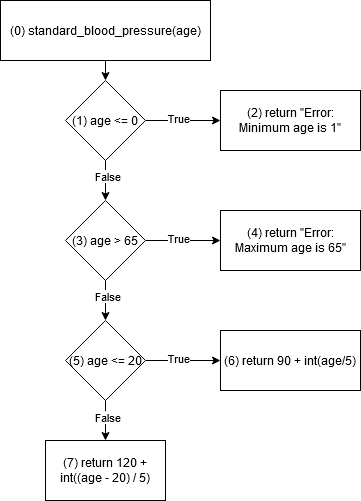

The diagram above was exported from draw.io. Its source (the exported page's mxGraphModel, read from the mxfile embedded in the PNG):
<mxGraphModel dx="1050" dy="538" grid="1" gridSize="10" guides="1" tooltips="1" connect="1" arrows="1" fold="1" page="1" pageScale="1" pageWidth="850" pageHeight="1100" math="0" shadow="0">
  <root>
    <mxCell id="0" />
    <mxCell id="1" parent="0" />
    <mxCell id="diHNag_h9DrUTys1phuW-16" style="edgeStyle=orthogonalEdgeStyle;rounded=0;orthogonalLoop=1;jettySize=auto;html=1;exitX=0.5;exitY=1;exitDx=0;exitDy=0;entryX=0.5;entryY=0;entryDx=0;entryDy=0;" parent="1" source="8zrXWs6E6uXKEG1U82sq-1" target="diHNag_h9DrUTys1phuW-15" edge="1">
      <mxGeometry relative="1" as="geometry" />
    </mxCell>
    <mxCell id="8zrXWs6E6uXKEG1U82sq-1" value="(0) standard_blood_pressure(age)" style="rounded=0;whiteSpace=wrap;html=1;" parent="1" vertex="1">
      <mxGeometry x="360" y="200" width="210" height="60" as="geometry" />
    </mxCell>
    <mxCell id="diHNag_h9DrUTys1phuW-18" style="edgeStyle=orthogonalEdgeStyle;rounded=0;orthogonalLoop=1;jettySize=auto;html=1;exitX=1;exitY=0.5;exitDx=0;exitDy=0;entryX=0;entryY=0.5;entryDx=0;entryDy=0;" parent="1" source="diHNag_h9DrUTys1phuW-15" target="diHNag_h9DrUTys1phuW-17" edge="1">
      <mxGeometry relative="1" as="geometry" />
    </mxCell>
    <mxCell id="diHNag_h9DrUTys1phuW-22" value="True" style="edgeLabel;html=1;align=center;verticalAlign=middle;resizable=0;points=[];" parent="diHNag_h9DrUTys1phuW-18" connectable="0" vertex="1">
      <mxGeometry x="-0.1429" y="3" relative="1" as="geometry">
        <mxPoint as="offset" />
      </mxGeometry>
    </mxCell>
    <mxCell id="diHNag_h9DrUTys1phuW-30" style="edgeStyle=orthogonalEdgeStyle;rounded=0;orthogonalLoop=1;jettySize=auto;html=1;exitX=0.5;exitY=1;exitDx=0;exitDy=0;entryX=0.5;entryY=0;entryDx=0;entryDy=0;" parent="1" source="diHNag_h9DrUTys1phuW-15" target="diHNag_h9DrUTys1phuW-36" edge="1">
      <mxGeometry relative="1" as="geometry">
        <mxPoint x="500" y="430" as="targetPoint" />
      </mxGeometry>
    </mxCell>
    <mxCell id="diHNag_h9DrUTys1phuW-31" value="False" style="edgeLabel;html=1;align=center;verticalAlign=middle;resizable=0;points=[];" parent="diHNag_h9DrUTys1phuW-30" connectable="0" vertex="1">
      <mxGeometry x="-0.2252" y="1" relative="1" as="geometry">
        <mxPoint as="offset" />
      </mxGeometry>
    </mxCell>
    <mxCell id="diHNag_h9DrUTys1phuW-15" value="(1) age &amp;lt;= 0" style="rhombus;whiteSpace=wrap;html=1;" parent="1" vertex="1">
      <mxGeometry x="425" y="280" width="80" height="80" as="geometry" />
    </mxCell>
    <mxCell id="diHNag_h9DrUTys1phuW-17" value="(2) return &quot;Error: Minimum age is 1&quot;" style="rounded=0;whiteSpace=wrap;html=1;" parent="1" vertex="1">
      <mxGeometry x="580" y="290" width="140" height="60" as="geometry" />
    </mxCell>
    <mxCell id="diHNag_h9DrUTys1phuW-32" style="edgeStyle=orthogonalEdgeStyle;rounded=0;orthogonalLoop=1;jettySize=auto;html=1;exitX=1;exitY=0.5;exitDx=0;exitDy=0;entryX=0;entryY=0.5;entryDx=0;entryDy=0;" parent="1" source="diHNag_h9DrUTys1phuW-36" target="diHNag_h9DrUTys1phuW-37" edge="1">
      <mxGeometry relative="1" as="geometry" />
    </mxCell>
    <mxCell id="diHNag_h9DrUTys1phuW-33" value="True" style="edgeLabel;html=1;align=center;verticalAlign=middle;resizable=0;points=[];" parent="diHNag_h9DrUTys1phuW-32" connectable="0" vertex="1">
      <mxGeometry x="-0.1429" y="3" relative="1" as="geometry">
        <mxPoint as="offset" />
      </mxGeometry>
    </mxCell>
    <mxCell id="diHNag_h9DrUTys1phuW-34" style="edgeStyle=orthogonalEdgeStyle;rounded=0;orthogonalLoop=1;jettySize=auto;html=1;exitX=0.5;exitY=1;exitDx=0;exitDy=0;entryX=0.5;entryY=0;entryDx=0;entryDy=0;" parent="1" source="diHNag_h9DrUTys1phuW-36" target="diHNag_h9DrUTys1phuW-42" edge="1">
      <mxGeometry relative="1" as="geometry">
        <mxPoint x="520" y="590" as="targetPoint" />
      </mxGeometry>
    </mxCell>
    <mxCell id="diHNag_h9DrUTys1phuW-35" value="False" style="edgeLabel;html=1;align=center;verticalAlign=middle;resizable=0;points=[];" parent="diHNag_h9DrUTys1phuW-34" connectable="0" vertex="1">
      <mxGeometry x="-0.2252" y="1" relative="1" as="geometry">
        <mxPoint as="offset" />
      </mxGeometry>
    </mxCell>
    <mxCell id="diHNag_h9DrUTys1phuW-36" value="(3) age &amp;gt; 65" style="rhombus;whiteSpace=wrap;html=1;" parent="1" vertex="1">
      <mxGeometry x="425" y="400" width="80" height="80" as="geometry" />
    </mxCell>
    <mxCell id="diHNag_h9DrUTys1phuW-37" value="(4) return &quot;Error: Maximum age is 65&quot;" style="rounded=0;whiteSpace=wrap;html=1;" parent="1" vertex="1">
      <mxGeometry x="580" y="410" width="140" height="60" as="geometry" />
    </mxCell>
    <mxCell id="diHNag_h9DrUTys1phuW-38" style="edgeStyle=orthogonalEdgeStyle;rounded=0;orthogonalLoop=1;jettySize=auto;html=1;exitX=1;exitY=0.5;exitDx=0;exitDy=0;entryX=0;entryY=0.5;entryDx=0;entryDy=0;" parent="1" source="diHNag_h9DrUTys1phuW-42" target="diHNag_h9DrUTys1phuW-43" edge="1">
      <mxGeometry relative="1" as="geometry" />
    </mxCell>
    <mxCell id="diHNag_h9DrUTys1phuW-39" value="True" style="edgeLabel;html=1;align=center;verticalAlign=middle;resizable=0;points=[];" parent="diHNag_h9DrUTys1phuW-38" connectable="0" vertex="1">
      <mxGeometry x="-0.1429" y="3" relative="1" as="geometry">
        <mxPoint as="offset" />
      </mxGeometry>
    </mxCell>
    <mxCell id="diHNag_h9DrUTys1phuW-40" style="edgeStyle=orthogonalEdgeStyle;rounded=0;orthogonalLoop=1;jettySize=auto;html=1;exitX=0.5;exitY=1;exitDx=0;exitDy=0;entryX=0.5;entryY=0;entryDx=0;entryDy=0;" parent="1" source="diHNag_h9DrUTys1phuW-42" edge="1">
      <mxGeometry relative="1" as="geometry">
        <mxPoint x="465" y="640" as="targetPoint" />
      </mxGeometry>
    </mxCell>
    <mxCell id="diHNag_h9DrUTys1phuW-41" value="False" style="edgeLabel;html=1;align=center;verticalAlign=middle;resizable=0;points=[];" parent="diHNag_h9DrUTys1phuW-40" connectable="0" vertex="1">
      <mxGeometry x="-0.2252" y="1" relative="1" as="geometry">
        <mxPoint as="offset" />
      </mxGeometry>
    </mxCell>
    <mxCell id="diHNag_h9DrUTys1phuW-42" value="(5) age &amp;lt;= 20" style="rhombus;whiteSpace=wrap;html=1;" parent="1" vertex="1">
      <mxGeometry x="425" y="520" width="80" height="80" as="geometry" />
    </mxCell>
    <mxCell id="diHNag_h9DrUTys1phuW-43" value="&lt;div&gt;(6) return 90 + int(age/5)&lt;/div&gt;" style="rounded=0;whiteSpace=wrap;html=1;" parent="1" vertex="1">
      <mxGeometry x="580" y="530" width="140" height="60" as="geometry" />
    </mxCell>
    <mxCell id="diHNag_h9DrUTys1phuW-49" value="(7) return 120 + int((age - 20) / 5)" style="rounded=0;whiteSpace=wrap;html=1;" parent="1" vertex="1">
      <mxGeometry x="405" y="640" width="120" height="60" as="geometry" />
    </mxCell>
  </root>
</mxGraphModel>